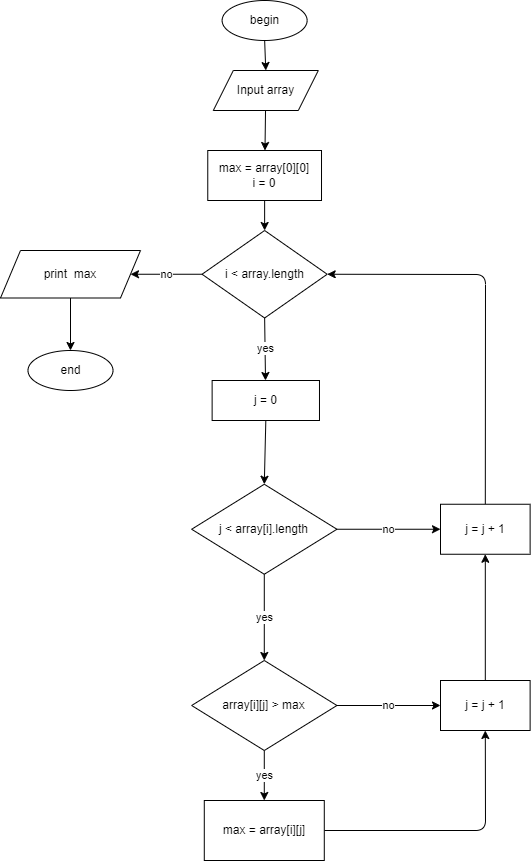

The diagram above was exported from draw.io. Its source (the exported page's mxGraphModel, read from the mxfile embedded in the PNG):
<mxGraphModel dx="848" dy="571" grid="1" gridSize="10" guides="1" tooltips="1" connect="1" arrows="1" fold="1" page="0" pageScale="1" pageWidth="850" pageHeight="1100" math="0" shadow="0">
  <root>
    <mxCell id="0" />
    <mxCell id="1" parent="0" />
    <mxCell id="47" style="edgeStyle=none;html=1;exitX=0.5;exitY=1;exitDx=0;exitDy=0;entryX=0.5;entryY=0;entryDx=0;entryDy=0;" parent="1" source="DPTNgw4OFq8EDRZzPiav-1" target="DPTNgw4OFq8EDRZzPiav-2" edge="1">
      <mxGeometry relative="1" as="geometry" />
    </mxCell>
    <mxCell id="DPTNgw4OFq8EDRZzPiav-1" value="begin" style="ellipse;whiteSpace=wrap;html=1;movable=1;resizable=1;rotatable=1;deletable=1;editable=1;connectable=1;container=0;" parent="1" vertex="1">
      <mxGeometry x="141.63000000000002" y="160" width="85" height="40" as="geometry" />
    </mxCell>
    <mxCell id="93" value="" style="edgeStyle=none;html=1;startArrow=none;" parent="1" source="DPTNgw4OFq8EDRZzPiav-2" target="92" edge="1">
      <mxGeometry relative="1" as="geometry">
        <mxPoint x="199" y="250" as="sourcePoint" />
      </mxGeometry>
    </mxCell>
    <mxCell id="97" value="yes" style="edgeStyle=none;html=1;entryX=0.5;entryY=0;entryDx=0;entryDy=0;" parent="1" source="86" target="120" edge="1">
      <mxGeometry relative="1" as="geometry">
        <mxPoint x="183.78999999999996" y="840" as="targetPoint" />
      </mxGeometry>
    </mxCell>
    <mxCell id="99" value="no" style="edgeStyle=none;html=1;exitX=0;exitY=0.5;exitDx=0;exitDy=0;" parent="1" source="104" target="98" edge="1">
      <mxGeometry relative="1" as="geometry">
        <mxPoint x="75" y="690" as="sourcePoint" />
      </mxGeometry>
    </mxCell>
    <mxCell id="117" value="no" style="edgeStyle=none;html=1;exitX=1;exitY=0.5;exitDx=0;exitDy=0;entryX=0;entryY=0.5;entryDx=0;entryDy=0;" parent="1" source="86" target="116" edge="1">
      <mxGeometry relative="1" as="geometry" />
    </mxCell>
    <mxCell id="86" value="j &amp;lt; array[i].length" style="rhombus;whiteSpace=wrap;html=1;movable=1;resizable=1;rotatable=1;deletable=1;editable=1;connectable=1;container=0;" parent="1" vertex="1">
      <mxGeometry x="111.15" y="643.75" width="145.28" height="90" as="geometry" />
    </mxCell>
    <mxCell id="107" style="edgeStyle=none;html=1;exitX=0.5;exitY=1;exitDx=0;exitDy=0;entryX=0.5;entryY=0;entryDx=0;entryDy=0;" parent="1" source="92" target="104" edge="1">
      <mxGeometry relative="1" as="geometry" />
    </mxCell>
    <mxCell id="92" value="max = array[0][0]&lt;br&gt;i = 0" style="whiteSpace=wrap;html=1;" parent="1" vertex="1">
      <mxGeometry x="127.26" y="310" width="113.75" height="50" as="geometry" />
    </mxCell>
    <mxCell id="DPTNgw4OFq8EDRZzPiav-2" value="Input array" style="shape=parallelogram;perimeter=parallelogramPerimeter;whiteSpace=wrap;html=1;fixedSize=1;movable=1;resizable=1;rotatable=1;deletable=1;editable=1;connectable=1;container=0;" parent="1" vertex="1">
      <mxGeometry x="132.81" y="230" width="105" height="40" as="geometry" />
    </mxCell>
    <mxCell id="101" style="edgeStyle=none;html=1;entryX=0.5;entryY=0;entryDx=0;entryDy=0;" parent="1" source="98" target="100" edge="1">
      <mxGeometry relative="1" as="geometry" />
    </mxCell>
    <mxCell id="98" value="print&amp;nbsp; max" style="shape=parallelogram;perimeter=parallelogramPerimeter;whiteSpace=wrap;html=1;fixedSize=1;" parent="1" vertex="1">
      <mxGeometry x="-80" y="410" width="140" height="47.5" as="geometry" />
    </mxCell>
    <mxCell id="100" value="end" style="ellipse;whiteSpace=wrap;html=1;movable=1;resizable=1;rotatable=1;deletable=1;editable=1;connectable=1;container=0;" parent="1" vertex="1">
      <mxGeometry x="-52.49999999999997" y="510" width="85" height="40" as="geometry" />
    </mxCell>
    <mxCell id="106" value="yes" style="edgeStyle=none;html=1;exitX=0.5;exitY=1;exitDx=0;exitDy=0;" parent="1" source="104" target="105" edge="1">
      <mxGeometry relative="1" as="geometry">
        <mxPoint x="183" y="480" as="sourcePoint" />
      </mxGeometry>
    </mxCell>
    <mxCell id="104" value="i &amp;lt; array.length" style="rhombus;whiteSpace=wrap;html=1;movable=1;resizable=1;rotatable=1;deletable=1;editable=1;connectable=1;container=0;" parent="1" vertex="1">
      <mxGeometry x="121.55" y="390" width="125.16" height="87.5" as="geometry" />
    </mxCell>
    <mxCell id="105" value="j = 0" style="whiteSpace=wrap;html=1;" parent="1" vertex="1">
      <mxGeometry x="131.63" y="540" width="107.35" height="40" as="geometry" />
    </mxCell>
    <mxCell id="114" style="edgeStyle=none;html=1;entryX=0.5;entryY=0;entryDx=0;entryDy=0;exitX=0.5;exitY=1;exitDx=0;exitDy=0;" parent="1" source="105" target="86" edge="1">
      <mxGeometry relative="1" as="geometry">
        <mxPoint x="181" y="650" as="sourcePoint" />
      </mxGeometry>
    </mxCell>
    <mxCell id="119" style="edgeStyle=none;html=1;exitX=0.5;exitY=0;exitDx=0;exitDy=0;entryX=1;entryY=0.5;entryDx=0;entryDy=0;" parent="1" source="116" target="104" edge="1">
      <mxGeometry relative="1" as="geometry">
        <Array as="points">
          <mxPoint x="405" y="434" />
        </Array>
      </mxGeometry>
    </mxCell>
    <mxCell id="116" value="j = j + 1" style="whiteSpace=wrap;html=1;" parent="1" vertex="1">
      <mxGeometry x="360" y="663.75" width="89.62" height="50" as="geometry" />
    </mxCell>
    <mxCell id="122" value="yes" style="edgeStyle=none;html=1;exitX=0.5;exitY=1;exitDx=0;exitDy=0;" edge="1" parent="1" source="120" target="121">
      <mxGeometry relative="1" as="geometry">
        <mxPoint x="220" y="930" as="sourcePoint" />
      </mxGeometry>
    </mxCell>
    <mxCell id="125" value="no" style="edgeStyle=none;html=1;exitX=1;exitY=0.5;exitDx=0;exitDy=0;entryX=0;entryY=0.5;entryDx=0;entryDy=0;" edge="1" parent="1" source="120" target="124">
      <mxGeometry relative="1" as="geometry" />
    </mxCell>
    <mxCell id="120" value="array[i][j] &amp;gt; max" style="rhombus;whiteSpace=wrap;html=1;movable=1;resizable=1;rotatable=1;deletable=1;editable=1;connectable=1;container=0;" vertex="1" parent="1">
      <mxGeometry x="111.15" y="820" width="145.28" height="90" as="geometry" />
    </mxCell>
    <mxCell id="123" style="edgeStyle=none;html=1;exitX=1;exitY=0.5;exitDx=0;exitDy=0;entryX=0.5;entryY=1;entryDx=0;entryDy=0;" edge="1" parent="1" source="121" target="124">
      <mxGeometry relative="1" as="geometry">
        <mxPoint x="380" y="980" as="targetPoint" />
        <Array as="points">
          <mxPoint x="405" y="990" />
        </Array>
      </mxGeometry>
    </mxCell>
    <mxCell id="121" value="max = array[i][j]" style="whiteSpace=wrap;html=1;" vertex="1" parent="1">
      <mxGeometry x="123.79000000000002" y="960" width="120" height="60" as="geometry" />
    </mxCell>
    <mxCell id="126" style="edgeStyle=none;html=1;exitX=0.5;exitY=0;exitDx=0;exitDy=0;entryX=0.5;entryY=1;entryDx=0;entryDy=0;" edge="1" parent="1" source="124" target="116">
      <mxGeometry relative="1" as="geometry" />
    </mxCell>
    <mxCell id="124" value="j = j + 1" style="whiteSpace=wrap;html=1;" vertex="1" parent="1">
      <mxGeometry x="360" y="840" width="89.62" height="50" as="geometry" />
    </mxCell>
  </root>
</mxGraphModel>